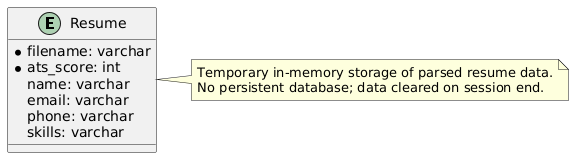

The diagram above was rendered by PlantUML. Its source (embedded in the PNG):
@startuml
' Entities
entity Resume {
  *filename: varchar
  *ats_score: int
  name: varchar
  email: varchar
  phone: varchar
  skills: varchar
}

' Notes
note right of Resume
  Temporary in-memory storage of parsed resume data.
  No persistent database; data cleared on session end.
end note
@enduml